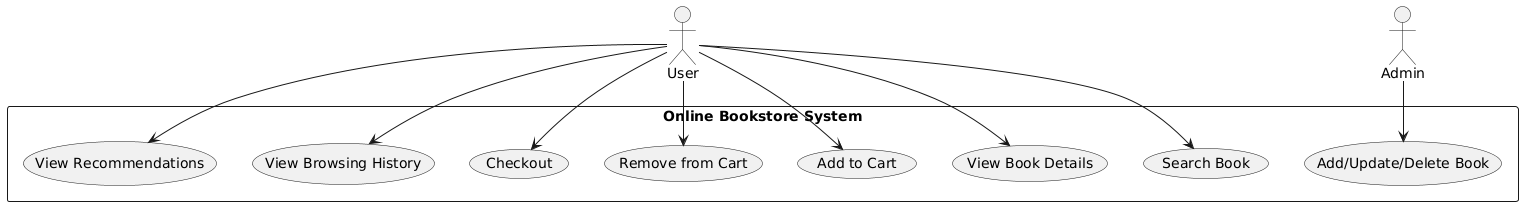

The diagram above was rendered by PlantUML. Its source (embedded in the PNG):
@startuml
actor User
actor Admin

rectangle "Online Bookstore System" {
  User --> (Search Book)
  User --> (View Book Details)
  User --> (Add to Cart)
  User --> (Remove from Cart)
  User --> (Checkout)
  User --> (View Browsing History)
  User --> (View Recommendations)

  Admin --> (Add/Update/Delete Book)
}
@enduml